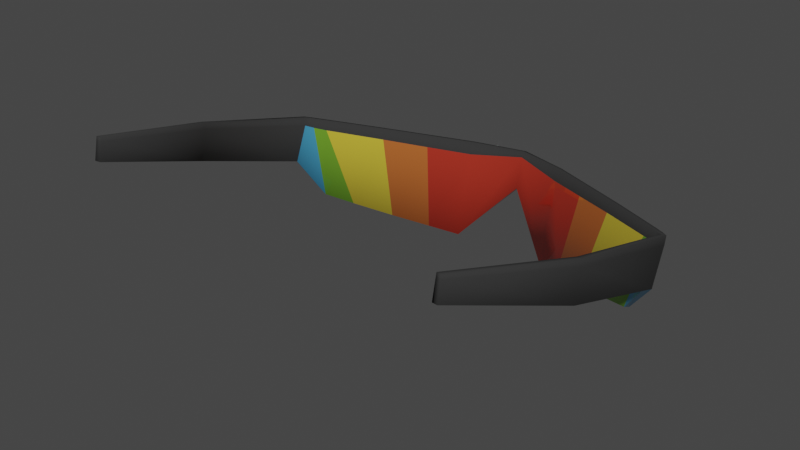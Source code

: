 # Source: glasses_item.blend  (saved by Blender 3.6.11; exported with 4.5.12 LTS)
import bpy
from mathutils import Matrix  # noqa: F401  (used for matrix-valued properties, if any)

bpy.ops.wm.read_factory_settings(use_empty=True)
scene = bpy.context.scene
scene.name = 'Scene'

# ---- collections
col_collection = bpy.data.collections.new('Collection'); scene.collection.children.link(col_collection)

# ---- materials (node trees are filled in below, after node groups)
mat_material_006 = bpy.data.materials.new('Material.006')
mat_material_006.use_transparent_shadow = False
mat_material_007 = bpy.data.materials.new('Material.007')
mat_material_007.use_transparent_shadow = False
mat_material_008 = bpy.data.materials.new('Material.008')
mat_material_008.use_transparent_shadow = False
mat_material_009 = bpy.data.materials.new('Material.009')
mat_material_009.use_transparent_shadow = False
mat_material_010 = bpy.data.materials.new('Material.010')
mat_material_010.use_transparent_shadow = False
mat_material_011 = bpy.data.materials.new('Material.011')
mat_material_011.use_transparent_shadow = False

# ---- material node trees
mat_material_006.use_nodes = True; mat_material_006.node_tree.nodes.clear()
_N = mat_material_006.node_tree.nodes; _L = mat_material_006.node_tree.links
n0 = _N.new('ShaderNodeBsdfPrincipled'); n0.name = 'Principled BSDF'; n0.location = (10, 300)
n0.distribution = 'GGX'
n0.subsurface_method = 'RANDOM_WALK_SKIN'
n0.inputs[0].default_value = (0.02721, 0.02721, 0.02721, 1.0)
n0.inputs[2].default_value = 1.0
n0.inputs[3].default_value = 1.45
n0.inputs[27].default_value = (0.0, 0.0, 0.0, 1.0)
n0.inputs[28].default_value = 1.0
n1 = _N.new('ShaderNodeOutputMaterial'); n1.name = 'Material Output'; n1.location = (300, 300)
_L.new(n0.outputs[0], n1.inputs[0])
n1.is_active_output = True
mat_material_007.use_nodes = True; mat_material_007.node_tree.nodes.clear()
_N = mat_material_007.node_tree.nodes; _L = mat_material_007.node_tree.links
n0 = _N.new('ShaderNodeBsdfPrincipled'); n0.name = 'Principled BSDF'; n0.location = (10, 300)
n0.distribution = 'GGX'
n0.subsurface_method = 'RANDOM_WALK_SKIN'
n0.inputs[0].default_value = (0.7484, 0.06139, 0.03548, 1.0)
n0.inputs[1].default_value = 0.5169
n0.inputs[2].default_value = 0.0
n0.inputs[3].default_value = 1.45
n0.inputs[27].default_value = (0.0, 0.0, 0.0, 1.0)
n0.inputs[28].default_value = 1.0
n1 = _N.new('ShaderNodeOutputMaterial'); n1.name = 'Material Output'; n1.location = (300, 300)
_L.new(n0.outputs[0], n1.inputs[0])
n1.is_active_output = True
mat_material_008.use_nodes = True; mat_material_008.node_tree.nodes.clear()
_N = mat_material_008.node_tree.nodes; _L = mat_material_008.node_tree.links
n0 = _N.new('ShaderNodeBsdfPrincipled'); n0.name = 'Principled BSDF'; n0.location = (10, 300)
n0.distribution = 'GGX'
n0.subsurface_method = 'RANDOM_WALK_SKIN'
n0.inputs[0].default_value = (0.8, 0.2139, 0.05127, 1.0)
n0.inputs[1].default_value = 0.4888
n0.inputs[2].default_value = 0.0
n0.inputs[3].default_value = 1.45
n0.inputs[27].default_value = (0.0, 0.0, 0.0, 1.0)
n0.inputs[28].default_value = 1.0
n1 = _N.new('ShaderNodeOutputMaterial'); n1.name = 'Material Output'; n1.location = (300, 300)
_L.new(n0.outputs[0], n1.inputs[0])
n1.is_active_output = True
mat_material_009.use_nodes = True; mat_material_009.node_tree.nodes.clear()
_N = mat_material_009.node_tree.nodes; _L = mat_material_009.node_tree.links
n0 = _N.new('ShaderNodeBsdfPrincipled'); n0.name = 'Principled BSDF'; n0.location = (10, 300)
n0.distribution = 'GGX'
n0.subsurface_method = 'RANDOM_WALK_SKIN'
n0.inputs[0].default_value = (1.0, 0.781, 0.07238, 1.0)
n0.inputs[1].default_value = 0.4888
n0.inputs[2].default_value = 0.0
n0.inputs[3].default_value = 1.45
n0.inputs[27].default_value = (0.0, 0.0, 0.0, 1.0)
n0.inputs[28].default_value = 1.0
n1 = _N.new('ShaderNodeOutputMaterial'); n1.name = 'Material Output'; n1.location = (300, 300)
_L.new(n0.outputs[0], n1.inputs[0])
n1.is_active_output = True
mat_material_010.use_nodes = True; mat_material_010.node_tree.nodes.clear()
_N = mat_material_010.node_tree.nodes; _L = mat_material_010.node_tree.links
n0 = _N.new('ShaderNodeBsdfPrincipled'); n0.name = 'Principled BSDF'; n0.location = (10, 300)
n0.distribution = 'GGX'
n0.subsurface_method = 'RANDOM_WALK_SKIN'
n0.inputs[0].default_value = (0.2335, 0.5277, 0.04328, 1.0)
n0.inputs[1].default_value = 0.4831
n0.inputs[2].default_value = 0.0
n0.inputs[3].default_value = 1.45
n0.inputs[27].default_value = (0.0, 0.0, 0.0, 1.0)
n0.inputs[28].default_value = 1.0
n1 = _N.new('ShaderNodeOutputMaterial'); n1.name = 'Material Output'; n1.location = (300, 300)
_L.new(n0.outputs[0], n1.inputs[0])
n1.is_active_output = True
mat_material_011.use_nodes = True; mat_material_011.node_tree.nodes.clear()
_N = mat_material_011.node_tree.nodes; _L = mat_material_011.node_tree.links
n0 = _N.new('ShaderNodeBsdfPrincipled'); n0.name = 'Principled BSDF'; n0.location = (10, 300)
n0.distribution = 'GGX'
n0.subsurface_method = 'RANDOM_WALK_SKIN'
n0.inputs[0].default_value = (0.09495, 0.4739, 0.8, 1.0)
n0.inputs[1].default_value = 0.5169
n0.inputs[2].default_value = 0.0
n0.inputs[3].default_value = 1.45
n0.inputs[27].default_value = (0.0, 0.0, 0.0, 1.0)
n0.inputs[28].default_value = 1.0
n1 = _N.new('ShaderNodeOutputMaterial'); n1.name = 'Material Output'; n1.location = (300, 300)
_L.new(n0.outputs[0], n1.inputs[0])
n1.is_active_output = True

# ---- world
world_world = bpy.data.worlds.new('World'); scene.world = world_world
world_world.use_nodes = True; world_world.node_tree.nodes.clear()
_N = world_world.node_tree.nodes; _L = world_world.node_tree.links
n0 = _N.new('ShaderNodeOutputWorld'); n0.name = 'World Output'; n0.location = (300, 300)
n1 = _N.new('ShaderNodeBackground'); n1.name = 'Background'; n1.location = (10, 300)
n1.inputs[0].default_value = (0.05088, 0.05088, 0.05088, 1.0)
_L.new(n1.outputs[0], n0.inputs[0])
n0.is_active_output = True
world_world.color = (0.05088, 0.05088, 0.05088)
world_world.use_sun_shadow = False
world_world.sun_shadow_jitter_overblur = 0.0

# ---- meshes
me_plane = bpy.data.meshes.new('Plane')
me_plane.from_pydata([(-0.1, 0.05141, -0.0126), (-0.1, 0.0544, 0.01017), (0.0, 0.1038, -0.005599), (0.0, 0.1038, 0.01317), (-0.0248, 0.09603, 0.01226), (-0.0248, 0.09603, -0.03637), (-0.09787, 0.05592, 0.01021), (-0.08764, 0.06214, -0.0282), (-0.0868, -0.08125, 0.006239), (-0.0868, -0.08125, 0.01675), (-0.1, -0.01342, 0.01346), (-0.1, -0.01342, -0.00483), (-0.056, 0.07962, -0.03286), (-0.0665, 0.07417, 0.01103), (-0.03863, 0.08875, -0.03481), (-0.04565, 0.0851, 0.01164), (-0.09356, 0.05858, 0.01032), (-0.07439, 0.0696, -0.03034), (-0.1, 0.0544, 0.00605), (0.0, 0.1038, 0.01021), (-0.0248, 0.09603, 0.006034), (-0.09625, 0.05691, 0.005605), (-0.0868, -0.08125, 0.01509), (-0.1, -0.01342, 0.01057), (-0.06484, 0.07504, 0.005555), (-0.04454, 0.08568, 0.005763), (-0.09053, 0.06033, 0.005352)], [], [(20, 19, 3, 4), (25, 20, 4, 15), (18, 21, 6, 1), (23, 10, 9, 22), (18, 1, 10, 23), (26, 24, 13, 16), (24, 25, 15, 13), (21, 26, 16, 6), (7, 17, 26, 21), (12, 14, 25, 24), (17, 12, 24, 26), (0, 18, 23, 11), (11, 23, 22, 8), (0, 7, 21, 18), (14, 5, 20, 25), (5, 2, 19, 20)])
me_plane.polygons.foreach_set('use_smooth', [True] * 16)
me_plane.polygons.foreach_set('material_index', [0, 0, 0, 0, 0, 0, 0, 0, 4, 2, 3, 0, 0, 5, 1, 1])
_uv = me_plane.uv_layers.new(name='UVMap')
_uv.uv.foreach_set('vector', [0.25, 0.5, 0.5, 0.5, 0.5, 1.0, 0.25, 1.0, 0.2188, 0.5, 0.25, 0.5, 0.25, 1.0, 0.2188, 1.0, 0.0, 0.5, 0.125, 0.5, 0.125, 1.0, 0.0, 1.0, 0.0, 0.5, 0.0, 1.0, 0.0, 1.0, 0.0, 0.5, 0.0, 0.5, 0.0, 1.0, 0.0, 1.0, 0.0, 0.5, 0.1562, 0.5, 0.1875, 0.5, 0.1875, 1.0, 0.1562, 1.0, 0.1875, 0.5, 0.2188, 0.5, 0.2188, 1.0, 0.1875, 1.0, 0.125, 0.5, 0.1562, 0.5, 0.1562, 1.0, 0.125, 1.0, 0.125, 0.0, 0.1562, 0.0, 0.1562, 0.5, 0.125, 0.5, 0.1875, 0.0, 0.2188, 0.0, 0.2188, 0.5, 0.1875, 0.5, 0.1562, 0.0, 0.1875, 0.0, 0.1875, 0.5, 0.1562, 0.5, 0.0, 0.0, 0.0, 0.5, 0.0, 0.5, 0.0, 0.0, 0.0, 0.0, 0.0, 0.5, 0.0, 0.5, 0.0, 0.0, 0.0, 0.0, 0.125, 0.0, 0.125, 0.5, 0.0, 0.5, 0.2188, 0.0, 0.25, 0.0, 0.25, 0.5, 0.2188, 0.5, 0.25, 0.0, 0.5, 0.0, 0.5, 0.5, 0.25, 0.5])
me_plane.materials.append(mat_material_006)
me_plane.materials.append(mat_material_007)
me_plane.materials.append(mat_material_008)
me_plane.materials.append(mat_material_009)
me_plane.materials.append(mat_material_010)
me_plane.materials.append(mat_material_011)
me_plane.use_paint_bone_selection = False
me_plane.use_paint_mask = True
me_plane.update()

# ---- objects
ob_wikked = bpy.data.objects.new('WIKKED', me_plane)

# ---- transforms, parenting, visibility, modifiers, constraints
ob_wikked.location = (0.0, 0.0, 0.0)
ob_wikked.rotation_euler = (-0.2101, -0.0, 0.0)
_vg = ob_wikked.vertex_groups.new(name='Head')
_vg.add([0, 1, 2, 3, 4, 5, 6, 7, 8, 9, 10, 11, 12, 13, 14, 15, 16, 17, 18, 19, 20, 21, 22, 23, 24, 25, 26], 1.0, 'REPLACE')
_m = ob_wikked.modifiers.new('Mirror', 'MIRROR')
_m.use_clip = True
_m = ob_wikked.modifiers.new('Solidify', 'SOLIDIFY')
_m.thickness = 0.0026
_m = ob_wikked.modifiers.new('Armature', 'ARMATURE')

# ---- collection membership
col_collection.objects.link(ob_wikked)

# ---- scene / render settings (as saved in the file)
scene.frame_start = 1; scene.frame_end = 250; scene.frame_set(1)
scene.render.engine = 'BLENDER_EEVEE_NEXT'
scene.cycles.sampling_pattern = 'TABULATED_SOBOL'
scene.view_settings.view_transform = 'Filmic'
bpy.context.view_layer.update()

# ---- added for rendering (the .blend has no active camera and no usable light): camera, sun
cam_auto = bpy.data.cameras.new('AutoCamera')
cam_auto.lens = 50.0
cam_auto.sensor_width = 36.0
cam_auto.clip_end = 1000.0
ob_auto_camera = bpy.data.objects.new('AutoCamera', cam_auto)
scene.collection.objects.link(ob_auto_camera)
ob_auto_camera.location = (0.275229, -0.320249, 0.208019)
ob_auto_camera.rotation_euler = (1.09748, -7.21219e-08, 0.694738)
scene.camera = ob_auto_camera
light_auto_sun = bpy.data.lights.new('AutoSun', 'SUN')
light_auto_sun.energy = 3.0
light_auto_sun.angle = 0.0523599
ob_auto_sun = bpy.data.objects.new('AutoSun', light_auto_sun)
scene.collection.objects.link(ob_auto_sun)
ob_auto_sun.rotation_euler = (0.872665, 0.174533, 0.523599)
bpy.context.view_layer.update()
